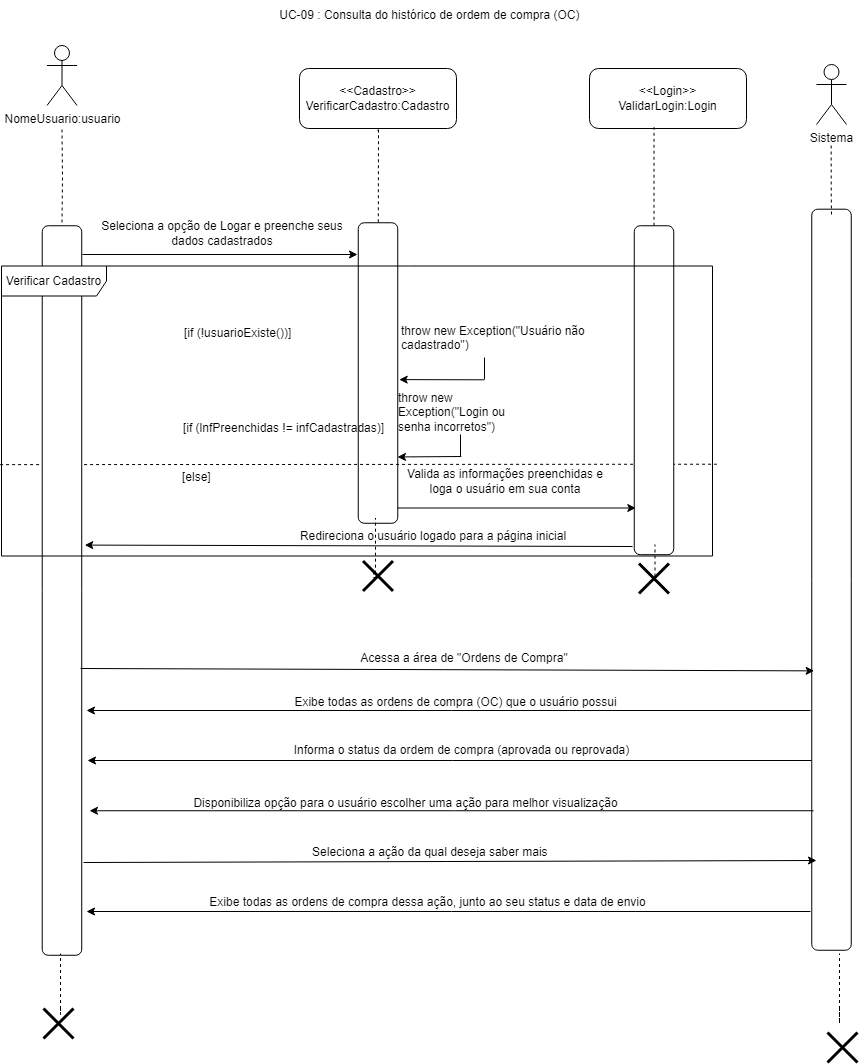

The diagram above was exported from draw.io. Its source (the exported page's mxGraphModel, read from the mxfile embedded in the PNG):
<mxGraphModel dx="396" dy="428" grid="0" gridSize="10" guides="1" tooltips="1" connect="1" arrows="1" fold="1" page="1" pageScale="1" pageWidth="827" pageHeight="1169" math="0" shadow="0">
  <root>
    <mxCell id="0" />
    <mxCell id="1" parent="0" />
    <mxCell id="syvv10wNz8zjM0SBLCRD-1" style="edgeStyle=orthogonalEdgeStyle;rounded=0;orthogonalLoop=1;jettySize=auto;html=1;endArrow=none;endFill=0;dashed=1;" edge="1" parent="1" target="syvv10wNz8zjM0SBLCRD-26">
      <mxGeometry relative="1" as="geometry">
        <mxPoint x="417.5" y="400" as="sourcePoint" />
      </mxGeometry>
    </mxCell>
    <mxCell id="syvv10wNz8zjM0SBLCRD-2" value="NomeUsuario:usuario" style="shape=umlActor;verticalLabelPosition=bottom;verticalAlign=top;html=1;outlineConnect=0;" vertex="1" parent="1">
      <mxGeometry x="402.5" y="316" width="30" height="60" as="geometry" />
    </mxCell>
    <mxCell id="syvv10wNz8zjM0SBLCRD-3" style="edgeStyle=orthogonalEdgeStyle;rounded=0;orthogonalLoop=1;jettySize=auto;html=1;endArrow=none;endFill=0;dashed=1;" edge="1" parent="1" target="syvv10wNz8zjM0SBLCRD-5">
      <mxGeometry relative="1" as="geometry">
        <mxPoint x="734" y="403" as="sourcePoint" />
        <Array as="points">
          <mxPoint x="732" y="401" />
          <mxPoint x="732" y="400" />
          <mxPoint x="734" y="400" />
        </Array>
      </mxGeometry>
    </mxCell>
    <mxCell id="syvv10wNz8zjM0SBLCRD-4" style="edgeStyle=orthogonalEdgeStyle;rounded=0;orthogonalLoop=1;jettySize=auto;html=1;" edge="1" parent="1">
      <mxGeometry relative="1" as="geometry">
        <mxPoint x="991.2986206896551" y="778.5" as="targetPoint" />
        <mxPoint x="738.9998554797271" y="693" as="sourcePoint" />
        <Array as="points">
          <mxPoint x="738.54" y="778.75" />
        </Array>
      </mxGeometry>
    </mxCell>
    <mxCell id="syvv10wNz8zjM0SBLCRD-5" value="" style="rounded=1;whiteSpace=wrap;html=1;rotation=90;" vertex="1" parent="1">
      <mxGeometry x="583.25" y="623.75" width="300.5" height="39.5" as="geometry" />
    </mxCell>
    <mxCell id="syvv10wNz8zjM0SBLCRD-6" value="Seleciona a opção de Logar e preenche seus dados cadastrados" style="text;html=1;align=center;verticalAlign=middle;whiteSpace=wrap;rounded=0;" vertex="1" parent="1">
      <mxGeometry x="445" y="489" width="266" height="30" as="geometry" />
    </mxCell>
    <mxCell id="syvv10wNz8zjM0SBLCRD-7" value="&lt;div&gt;&amp;lt;&amp;lt;Cadastro&amp;gt;&amp;gt;&lt;/div&gt;VerificarCadastro:Cadastro" style="rounded=1;whiteSpace=wrap;html=1;" vertex="1" parent="1">
      <mxGeometry x="655" y="339" width="157" height="60" as="geometry" />
    </mxCell>
    <mxCell id="syvv10wNz8zjM0SBLCRD-8" value="Valida as informações preenchidas e loga o usuário em sua conta" style="text;html=1;align=center;verticalAlign=middle;whiteSpace=wrap;rounded=0;" vertex="1" parent="1">
      <mxGeometry x="760" y="737" width="202" height="30" as="geometry" />
    </mxCell>
    <mxCell id="syvv10wNz8zjM0SBLCRD-9" value="" style="endArrow=none;dashed=1;html=1;rounded=0;entryX=0.995;entryY=0.532;entryDx=0;entryDy=0;entryPerimeter=0;exitX=-0.002;exitY=0.685;exitDx=0;exitDy=0;exitPerimeter=0;" edge="1" parent="1" source="syvv10wNz8zjM0SBLCRD-30">
      <mxGeometry width="50" height="50" relative="1" as="geometry">
        <mxPoint x="536.9300000000001" y="734.724" as="sourcePoint" />
        <mxPoint x="1072.325" y="734.724" as="targetPoint" />
      </mxGeometry>
    </mxCell>
    <mxCell id="syvv10wNz8zjM0SBLCRD-10" value="" style="edgeStyle=orthogonalEdgeStyle;rounded=0;orthogonalLoop=1;jettySize=auto;html=1;endArrow=none;endFill=0;" edge="1" parent="1">
      <mxGeometry relative="1" as="geometry">
        <mxPoint x="816" y="705" as="sourcePoint" />
        <mxPoint x="816" y="727" as="targetPoint" />
      </mxGeometry>
    </mxCell>
    <mxCell id="syvv10wNz8zjM0SBLCRD-11" value="throw new Exception(&quot;Login ou senha incorretos&quot;)" style="text;whiteSpace=wrap;html=1;" vertex="1" parent="1">
      <mxGeometry x="752" y="655" width="134" height="36" as="geometry" />
    </mxCell>
    <mxCell id="syvv10wNz8zjM0SBLCRD-12" value="" style="endArrow=classic;html=1;rounded=0;" edge="1" parent="1">
      <mxGeometry width="50" height="50" relative="1" as="geometry">
        <mxPoint x="438" y="525" as="sourcePoint" />
        <mxPoint x="713" y="525" as="targetPoint" />
      </mxGeometry>
    </mxCell>
    <mxCell id="syvv10wNz8zjM0SBLCRD-13" value="" style="endArrow=classic;html=1;rounded=0;entryX=0.944;entryY=0.001;entryDx=0;entryDy=0;entryPerimeter=0;" edge="1" parent="1">
      <mxGeometry width="50" height="50" relative="1" as="geometry">
        <mxPoint x="816.79" y="727" as="sourcePoint" />
        <mxPoint x="753.0004999999999" y="727.45" as="targetPoint" />
      </mxGeometry>
    </mxCell>
    <mxCell id="syvv10wNz8zjM0SBLCRD-14" value="" style="shape=umlDestroy;whiteSpace=wrap;html=1;strokeWidth=3;targetShapes=umlLifeline;" vertex="1" parent="1">
      <mxGeometry x="718.5" y="831.44" width="30" height="30" as="geometry" />
    </mxCell>
    <mxCell id="syvv10wNz8zjM0SBLCRD-15" value="Redireciona o usuário logado para a página inicial" style="text;html=1;align=center;verticalAlign=middle;whiteSpace=wrap;rounded=0;" vertex="1" parent="1">
      <mxGeometry x="611" y="791.5" width="356" height="30" as="geometry" />
    </mxCell>
    <mxCell id="syvv10wNz8zjM0SBLCRD-16" value="" style="shape=umlDestroy;whiteSpace=wrap;html=1;strokeWidth=3;targetShapes=umlLifeline;" vertex="1" parent="1">
      <mxGeometry x="399" y="1279" width="30" height="30" as="geometry" />
    </mxCell>
    <mxCell id="syvv10wNz8zjM0SBLCRD-17" value="" style="shape=umlDestroy;whiteSpace=wrap;html=1;strokeWidth=3;targetShapes=umlLifeline;" vertex="1" parent="1">
      <mxGeometry x="994.49" y="834" width="30" height="30" as="geometry" />
    </mxCell>
    <mxCell id="syvv10wNz8zjM0SBLCRD-18" value="UC-09 : Consulta do histórico de ordem de compra (OC)&amp;nbsp;" style="text;html=1;align=center;verticalAlign=middle;whiteSpace=wrap;rounded=0;" vertex="1" parent="1">
      <mxGeometry x="633" y="271" width="308" height="30" as="geometry" />
    </mxCell>
    <mxCell id="syvv10wNz8zjM0SBLCRD-19" value="[if (lnfPreenchidas != infCadastradas)]" style="text;html=1;align=center;verticalAlign=middle;resizable=0;points=[];autosize=1;strokeColor=none;fillColor=none;" vertex="1" parent="1">
      <mxGeometry x="529.5" y="686" width="219" height="26" as="geometry" />
    </mxCell>
    <mxCell id="syvv10wNz8zjM0SBLCRD-20" value="[if (!usuarioExiste())]" style="text;whiteSpace=wrap;html=1;" vertex="1" parent="1">
      <mxGeometry x="538" y="590" width="229" height="36" as="geometry" />
    </mxCell>
    <mxCell id="syvv10wNz8zjM0SBLCRD-21" value="throw new Exception(&quot;Usuário não cadastrado&quot;)" style="text;whiteSpace=wrap;html=1;" vertex="1" parent="1">
      <mxGeometry x="755" y="587.5" width="212" height="36" as="geometry" />
    </mxCell>
    <mxCell id="syvv10wNz8zjM0SBLCRD-22" value="" style="edgeStyle=orthogonalEdgeStyle;rounded=0;orthogonalLoop=1;jettySize=auto;html=1;endArrow=none;endFill=0;" edge="1" parent="1">
      <mxGeometry relative="1" as="geometry">
        <mxPoint x="840" y="628" as="sourcePoint" />
        <mxPoint x="840" y="650" as="targetPoint" />
      </mxGeometry>
    </mxCell>
    <mxCell id="syvv10wNz8zjM0SBLCRD-23" value="" style="endArrow=classic;html=1;rounded=0;entryX=0.522;entryY=-0.037;entryDx=0;entryDy=0;entryPerimeter=0;" edge="1" parent="1" target="syvv10wNz8zjM0SBLCRD-5">
      <mxGeometry width="50" height="50" relative="1" as="geometry">
        <mxPoint x="839.79" y="650.31" as="sourcePoint" />
        <mxPoint x="776.0004999999999" y="650.76" as="targetPoint" />
      </mxGeometry>
    </mxCell>
    <mxCell id="syvv10wNz8zjM0SBLCRD-24" value="[else]" style="text;whiteSpace=wrap;html=1;" vertex="1" parent="1">
      <mxGeometry x="536" y="734" width="229" height="36" as="geometry" />
    </mxCell>
    <mxCell id="syvv10wNz8zjM0SBLCRD-25" value="" style="rounded=1;whiteSpace=wrap;html=1;rotation=90;" vertex="1" parent="1">
      <mxGeometry x="845.02" y="640.98" width="328.95" height="39.5" as="geometry" />
    </mxCell>
    <mxCell id="syvv10wNz8zjM0SBLCRD-26" value="" style="rounded=1;whiteSpace=wrap;html=1;rotation=90;" vertex="1" parent="1">
      <mxGeometry x="52.73" y="841.26" width="729.52" height="39.5" as="geometry" />
    </mxCell>
    <mxCell id="syvv10wNz8zjM0SBLCRD-27" value="" style="endArrow=classic;html=1;rounded=0;entryX=0.952;entryY=-0.076;entryDx=0;entryDy=0;entryPerimeter=0;" edge="1" parent="1">
      <mxGeometry width="50" height="50" relative="1" as="geometry">
        <mxPoint x="988" y="817" as="sourcePoint" />
        <mxPoint x="440.25199999999995" y="815.6019999999999" as="targetPoint" />
      </mxGeometry>
    </mxCell>
    <mxCell id="syvv10wNz8zjM0SBLCRD-28" value="&lt;div&gt;&amp;lt;&amp;lt;Login&amp;gt;&amp;gt;&lt;/div&gt;ValidarLogin:Login" style="rounded=1;whiteSpace=wrap;html=1;" vertex="1" parent="1">
      <mxGeometry x="945" y="339" width="157" height="60" as="geometry" />
    </mxCell>
    <mxCell id="syvv10wNz8zjM0SBLCRD-29" style="edgeStyle=orthogonalEdgeStyle;rounded=0;orthogonalLoop=1;jettySize=auto;html=1;entryX=0.411;entryY=0.978;entryDx=0;entryDy=0;entryPerimeter=0;endArrow=none;endFill=0;dashed=1;" edge="1" parent="1" source="syvv10wNz8zjM0SBLCRD-25" target="syvv10wNz8zjM0SBLCRD-28">
      <mxGeometry relative="1" as="geometry" />
    </mxCell>
    <mxCell id="syvv10wNz8zjM0SBLCRD-30" value="Verificar Cadastro" style="shape=umlFrame;whiteSpace=wrap;html=1;pointerEvents=0;width=105;height=30;" vertex="1" parent="1">
      <mxGeometry x="357" y="536.5" width="711" height="290" as="geometry" />
    </mxCell>
    <mxCell id="syvv10wNz8zjM0SBLCRD-33" style="edgeStyle=orthogonalEdgeStyle;rounded=0;orthogonalLoop=1;jettySize=auto;html=1;entryX=0.411;entryY=0.978;entryDx=0;entryDy=0;entryPerimeter=0;endArrow=none;endFill=0;dashed=1;" edge="1" parent="1">
      <mxGeometry relative="1" as="geometry">
        <mxPoint x="1008.49" y="851" as="sourcePoint" />
        <mxPoint x="1010.49" y="815" as="targetPoint" />
        <Array as="points">
          <mxPoint x="1010.49" y="851" />
        </Array>
      </mxGeometry>
    </mxCell>
    <mxCell id="syvv10wNz8zjM0SBLCRD-34" style="edgeStyle=orthogonalEdgeStyle;rounded=0;orthogonalLoop=1;jettySize=auto;html=1;entryX=0.411;entryY=0.978;entryDx=0;entryDy=0;entryPerimeter=0;endArrow=none;endFill=0;dashed=1;exitX=0.402;exitY=0.398;exitDx=0;exitDy=0;exitPerimeter=0;" edge="1" parent="1" source="syvv10wNz8zjM0SBLCRD-14">
      <mxGeometry relative="1" as="geometry">
        <mxPoint x="729" y="824.5" as="sourcePoint" />
        <mxPoint x="731" y="788.5" as="targetPoint" />
        <Array as="points">
          <mxPoint x="729" y="843" />
          <mxPoint x="729" y="848" />
          <mxPoint x="731" y="848" />
        </Array>
      </mxGeometry>
    </mxCell>
    <mxCell id="syvv10wNz8zjM0SBLCRD-35" value="" style="shape=umlDestroy;whiteSpace=wrap;html=1;strokeWidth=3;targetShapes=umlLifeline;" vertex="1" parent="1">
      <mxGeometry x="1183" y="1303" width="30" height="30" as="geometry" />
    </mxCell>
    <mxCell id="syvv10wNz8zjM0SBLCRD-36" style="edgeStyle=orthogonalEdgeStyle;rounded=0;orthogonalLoop=1;jettySize=auto;html=1;entryX=0.411;entryY=0.978;entryDx=0;entryDy=0;entryPerimeter=0;endArrow=none;endFill=0;dashed=1;exitX=0.402;exitY=0.398;exitDx=0;exitDy=0;exitPerimeter=0;" edge="1" parent="1">
      <mxGeometry relative="1" as="geometry">
        <mxPoint x="416.03999999999996" y="1278.5" as="sourcePoint" />
        <mxPoint x="416.03999999999996" y="1224" as="targetPoint" />
        <Array as="points">
          <mxPoint x="416.6" y="1285" />
          <mxPoint x="416.6" y="1285" />
        </Array>
      </mxGeometry>
    </mxCell>
    <mxCell id="syvv10wNz8zjM0SBLCRD-37" style="edgeStyle=orthogonalEdgeStyle;rounded=0;orthogonalLoop=1;jettySize=auto;html=1;entryX=0.411;entryY=0.978;entryDx=0;entryDy=0;entryPerimeter=0;endArrow=none;endFill=0;dashed=1;exitX=0.402;exitY=0.398;exitDx=0;exitDy=0;exitPerimeter=0;" edge="1" parent="1">
      <mxGeometry relative="1" as="geometry">
        <mxPoint x="1195" y="1278.5" as="sourcePoint" />
        <mxPoint x="1195" y="1224" as="targetPoint" />
        <Array as="points">
          <mxPoint x="1195.56" y="1294" />
          <mxPoint x="1195.56" y="1294" />
        </Array>
      </mxGeometry>
    </mxCell>
    <mxCell id="syvv10wNz8zjM0SBLCRD-39" value="Acessa a área de &quot;Ordens de Compra&quot;" style="text;html=1;align=center;verticalAlign=middle;whiteSpace=wrap;rounded=0;" vertex="1" parent="1">
      <mxGeometry x="445" y="914" width="750" height="30" as="geometry" />
    </mxCell>
    <mxCell id="syvv10wNz8zjM0SBLCRD-41" value="Sistema" style="shape=umlActor;verticalLabelPosition=bottom;verticalAlign=top;html=1;outlineConnect=0;" vertex="1" parent="1">
      <mxGeometry x="1172" y="335" width="30" height="60" as="geometry" />
    </mxCell>
    <mxCell id="syvv10wNz8zjM0SBLCRD-43" value="" style="rounded=1;whiteSpace=wrap;html=1;rotation=90;" vertex="1" parent="1">
      <mxGeometry x="816.47" y="830.47" width="741.06" height="39.5" as="geometry" />
    </mxCell>
    <mxCell id="syvv10wNz8zjM0SBLCRD-45" style="edgeStyle=orthogonalEdgeStyle;rounded=0;orthogonalLoop=1;jettySize=auto;html=1;endArrow=none;endFill=0;dashed=1;" edge="1" parent="1">
      <mxGeometry relative="1" as="geometry">
        <mxPoint x="1186.66" y="416" as="sourcePoint" />
        <mxPoint x="1187" y="485" as="targetPoint" />
        <Array as="points">
          <mxPoint x="1186.66" y="464" />
          <mxPoint x="1187.66" y="464" />
        </Array>
      </mxGeometry>
    </mxCell>
    <mxCell id="syvv10wNz8zjM0SBLCRD-47" value="" style="endArrow=classic;html=1;rounded=0;" edge="1" parent="1">
      <mxGeometry width="50" height="50" relative="1" as="geometry">
        <mxPoint x="1166" y="981" as="sourcePoint" />
        <mxPoint x="442" y="981" as="targetPoint" />
      </mxGeometry>
    </mxCell>
    <mxCell id="syvv10wNz8zjM0SBLCRD-48" value="Exibe todas as ordens de compra (OC) que o usuário possui" style="text;html=1;align=center;verticalAlign=middle;resizable=0;points=[];autosize=1;strokeColor=none;fillColor=none;" vertex="1" parent="1">
      <mxGeometry x="641" y="960" width="340" height="26" as="geometry" />
    </mxCell>
    <mxCell id="syvv10wNz8zjM0SBLCRD-49" value="" style="endArrow=classic;html=1;rounded=0;exitX=0.366;exitY=0.006;exitDx=0;exitDy=0;exitPerimeter=0;entryX=0.623;entryY=0.939;entryDx=0;entryDy=0;entryPerimeter=0;" edge="1" parent="1" target="syvv10wNz8zjM0SBLCRD-43">
      <mxGeometry width="50" height="50" relative="1" as="geometry">
        <mxPoint x="435.9979999999998" y="938.99998" as="sourcePoint" />
        <mxPoint x="1166" y="942" as="targetPoint" />
      </mxGeometry>
    </mxCell>
    <mxCell id="syvv10wNz8zjM0SBLCRD-89" value="" style="endArrow=classic;html=1;rounded=0;" edge="1" parent="1">
      <mxGeometry width="50" height="50" relative="1" as="geometry">
        <mxPoint x="1167" y="1031" as="sourcePoint" />
        <mxPoint x="443" y="1031" as="targetPoint" />
      </mxGeometry>
    </mxCell>
    <mxCell id="syvv10wNz8zjM0SBLCRD-90" value="Informa o status da ordem de compra (aprovada ou reprovada)" style="text;html=1;align=center;verticalAlign=middle;resizable=0;points=[];autosize=1;strokeColor=none;fillColor=none;" vertex="1" parent="1">
      <mxGeometry x="640.49" y="1008" width="354" height="26" as="geometry" />
    </mxCell>
    <mxCell id="syvv10wNz8zjM0SBLCRD-91" value="" style="endArrow=classic;html=1;rounded=0;" edge="1" parent="1">
      <mxGeometry width="50" height="50" relative="1" as="geometry">
        <mxPoint x="1169" y="1081.25" as="sourcePoint" />
        <mxPoint x="445" y="1081.25" as="targetPoint" />
      </mxGeometry>
    </mxCell>
    <mxCell id="syvv10wNz8zjM0SBLCRD-92" value="Disponibiliza opção para o usuário escolher uma ação para melhor visualização" style="text;html=1;align=center;verticalAlign=middle;resizable=0;points=[];autosize=1;strokeColor=none;fillColor=none;" vertex="1" parent="1">
      <mxGeometry x="540" y="1061" width="442" height="26" as="geometry" />
    </mxCell>
    <mxCell id="syvv10wNz8zjM0SBLCRD-93" value="" style="endArrow=classic;html=1;rounded=0;exitX=0.366;exitY=0.006;exitDx=0;exitDy=0;exitPerimeter=0;entryX=0.38;entryY=0.951;entryDx=0;entryDy=0;entryPerimeter=0;" edge="1" parent="1">
      <mxGeometry width="50" height="50" relative="1" as="geometry">
        <mxPoint x="438.9979999999998" y="1132.99998" as="sourcePoint" />
        <mxPoint x="1172" y="1131" as="targetPoint" />
      </mxGeometry>
    </mxCell>
    <mxCell id="syvv10wNz8zjM0SBLCRD-94" value="Seleciona a ação da qual deseja saber mais&amp;nbsp;" style="text;html=1;align=center;verticalAlign=middle;resizable=0;points=[];autosize=1;strokeColor=none;fillColor=none;" vertex="1" parent="1">
      <mxGeometry x="658" y="1110" width="257" height="26" as="geometry" />
    </mxCell>
    <mxCell id="syvv10wNz8zjM0SBLCRD-95" value="" style="endArrow=classic;html=1;rounded=0;" edge="1" parent="1">
      <mxGeometry width="50" height="50" relative="1" as="geometry">
        <mxPoint x="1166" y="1182" as="sourcePoint" />
        <mxPoint x="442" y="1182" as="targetPoint" />
      </mxGeometry>
    </mxCell>
    <mxCell id="syvv10wNz8zjM0SBLCRD-96" value="Exibe todas as ordens de compra dessa ação, junto ao seu status e data de envio" style="text;html=1;align=center;verticalAlign=middle;resizable=0;points=[];autosize=1;strokeColor=none;fillColor=none;" vertex="1" parent="1">
      <mxGeometry x="556" y="1160" width="454" height="26" as="geometry" />
    </mxCell>
  </root>
</mxGraphModel>